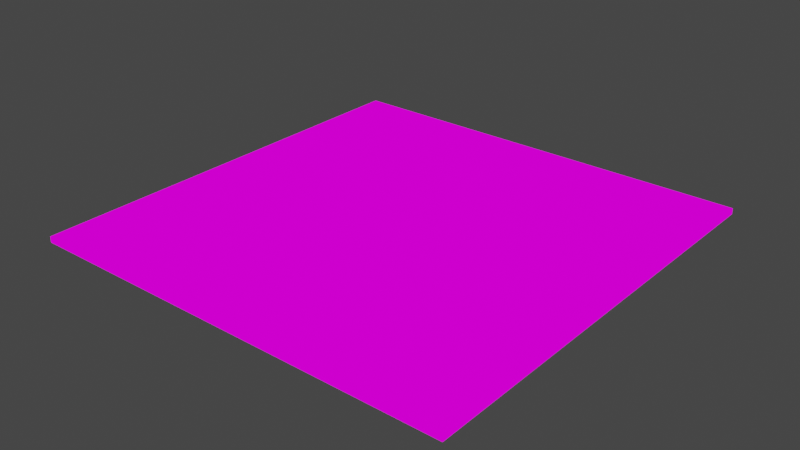 # Source: card.blend  (saved by Blender 3.3.6; exported with 4.5.12 LTS)
import bpy
from mathutils import Matrix  # noqa: F401  (used for matrix-valued properties, if any)

bpy.ops.wm.read_factory_settings(use_empty=True)
scene = bpy.context.scene
scene.name = 'Scene'

# ---- collections
col_collection = bpy.data.collections.new('Collection'); scene.collection.children.link(col_collection)

# ---- images (referenced by path relative to the original .blend; pixels are not part of the script)
import os
ASSET_DIR = os.environ.get("B2B_ASSET_DIR", "")  # directory of the original .blend (textures are referenced by path, not embedded)
HERE = os.path.dirname(os.path.abspath(__file__))  # packed textures are extracted next to this script under _unpacked/

def load_image(name, relpath, width, height, colorspace="sRGB"):
    """Load a texture the original file referenced (path relative to the .blend, or extracted next to this script)."""
    p = next((c for c in (os.path.join(HERE, relpath), os.path.join(ASSET_DIR, relpath)) if relpath and os.path.exists(c)), "")
    if p:
        img = bpy.data.images.load(p, check_existing=True)
        img.name = name
    else:  # same state as the original file: an image datablock whose file is absent (Cycles renders it pink)
        img = bpy.data.images.new(name, width, height)
        img.source = "FILE"
        img.filepath = "//" + (relpath or name)
    img.colorspace_settings.name = colorspace
    return img
img_c1_png = load_image('C1.png', 'C1.png', 1024, 1024, 'sRGB')

# ---- materials (node trees are filled in below, after node groups)
mat_c1 = bpy.data.materials.new('c1')
mat_c1.use_transparent_shadow = False

# ---- material node trees
mat_c1.use_nodes = True; mat_c1.node_tree.nodes.clear()
_N = mat_c1.node_tree.nodes; _L = mat_c1.node_tree.links
n0 = _N.new('ShaderNodeOutputMaterial'); n0.name = 'Material Output'; n0.location = (596, 76)
n1 = _N.new('ShaderNodeTexImage'); n1.name = 'Image Texture'; n1.location = (231, 133)
n1.image = img_c1_png
_L.new(n1.outputs[0], n0.inputs[0])
n0.is_active_output = True

# ---- world
world_world = bpy.data.worlds.new('World'); scene.world = world_world
world_world.use_nodes = True; world_world.node_tree.nodes.clear()
_N = world_world.node_tree.nodes; _L = world_world.node_tree.links
n0 = _N.new('ShaderNodeOutputWorld'); n0.name = 'World Output'; n0.location = (300, 300)
n1 = _N.new('ShaderNodeBackground'); n1.name = 'Background'; n1.location = (10, 300)
n1.inputs[0].default_value = (0.05088, 0.05088, 0.05088, 1.0)
_L.new(n1.outputs[0], n0.inputs[0])
n0.is_active_output = True
world_world.color = (0.05088, 0.05088, 0.05088)
world_world.use_sun_shadow = False
world_world.sun_shadow_jitter_overblur = 0.0

# ---- meshes
me_letter = bpy.data.meshes.new('Letter')
me_letter.from_pydata([(-1.0, -1.0, -7.987), (-1.0, -1.0, 6.24), (-1.0, 1.0, -1.0), (-1.0, 1.0, 6.24), (1.0, -1.0, -7.987), (1.0, -1.0, 6.24), (1.0, 1.0, -7.987), (1.0, 1.0, 6.24)], [], [(0, 1, 3, 2), (2, 3, 7, 6), (6, 7, 5, 4), (4, 5, 1, 0), (2, 6, 4, 0), (7, 3, 1, 5)])
_uv = me_letter.uv_layers.new(name='MapaUV')
_uv.uv.foreach_set('vector', [0.375, 0.0, 0.625, 0.0, 0.625, 0.25, 0.375, 0.25, 0.375, 0.25, 0.625, 0.25, 0.625, 0.5, 0.375, 0.5, 0.375, 0.5, 0.625, 0.5, 0.625, 0.75, 0.375, 0.75, 0.375, 0.75, 0.625, 0.75, 0.625, 1.0, 0.375, 1.0, 0.125, 0.5, 0.375, 0.5, 0.375, 0.75, 0.125, 0.75, 0.625, 0.5, 0.875, 0.5, 0.875, 0.75, 0.625, 0.75])
me_letter.materials.append(mat_c1)
me_letter.update()

# ---- objects
ob_letter = bpy.data.objects.new('Letter', me_letter)

# ---- transforms, parenting, visibility, modifiers, constraints
ob_letter.location = (0.0, 0.0, 0.0)
ob_letter.scale = (1.981, 1.981, 0.003803)

# ---- collection membership
col_collection.objects.link(ob_letter)

# ---- scene / render settings (as saved in the file)
scene.frame_start = 1; scene.frame_end = 250; scene.frame_set(1)
scene.render.engine = 'BLENDER_EEVEE_NEXT'
scene.cycles.sampling_pattern = 'TABULATED_SOBOL'
scene.cycles.use_light_tree = False
scene.view_settings.view_transform = 'Filmic'
bpy.context.view_layer.update()

# ---- added for rendering (the .blend has no active camera and no usable light): camera, sun
cam_auto = bpy.data.cameras.new('AutoCamera')
cam_auto.lens = 50.0
cam_auto.sensor_width = 36.0
cam_auto.clip_end = 1000.0
ob_auto_camera = bpy.data.objects.new('AutoCamera', cam_auto)
scene.collection.objects.link(ob_auto_camera)
ob_auto_camera.location = (5.18544, -6.22253, 4.14503)
ob_auto_camera.rotation_euler = (1.09748, -7.21219e-08, 0.694738)
scene.camera = ob_auto_camera
light_auto_sun = bpy.data.lights.new('AutoSun', 'SUN')
light_auto_sun.energy = 3.0
light_auto_sun.angle = 0.0523599
ob_auto_sun = bpy.data.objects.new('AutoSun', light_auto_sun)
scene.collection.objects.link(ob_auto_sun)
ob_auto_sun.rotation_euler = (0.872665, 0.174533, 0.523599)
bpy.context.view_layer.update()
